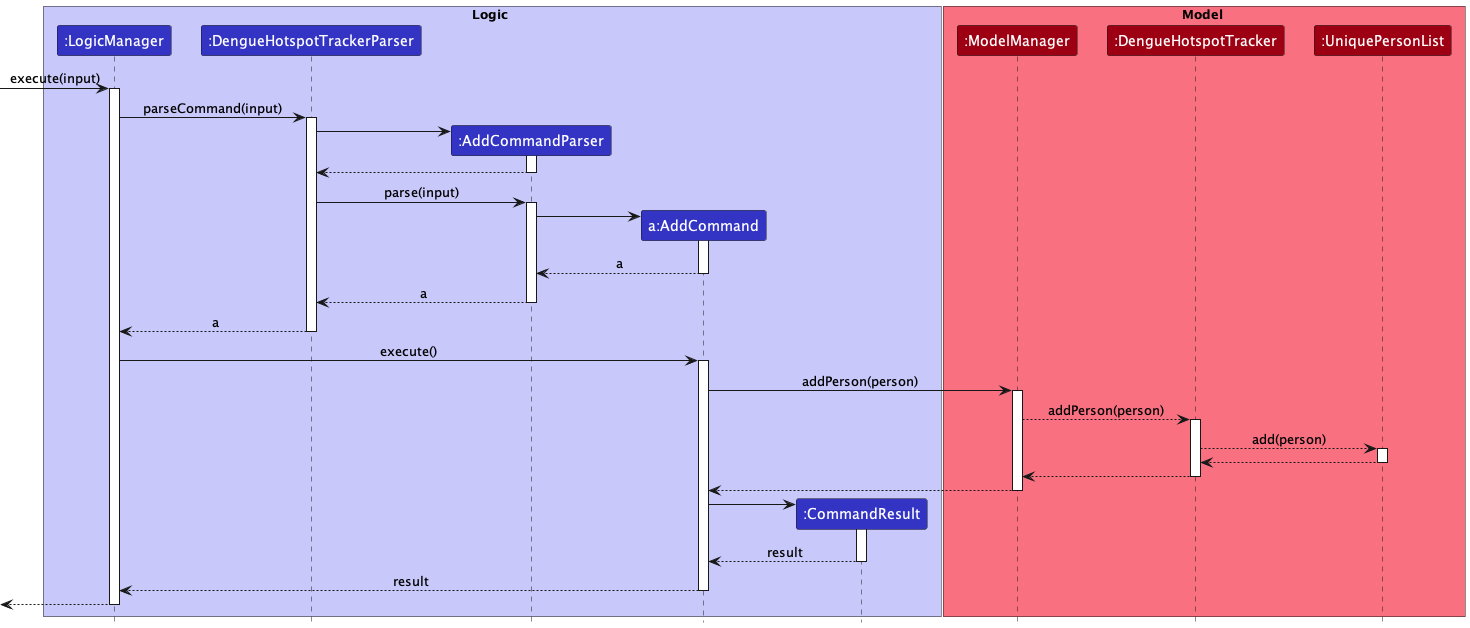

The diagram above was rendered by PlantUML. Its source (embedded in the PNG):
@startuml
!include style.puml
hide footbox

box Logic LOGIC_COLOR_T1
participant ":LogicManager" as LogicManager LOGIC_COLOR
participant ":DengueHotspotTrackerParser" as DengueHotspotTrackerParser LOGIC_COLOR
participant ":AddCommandParser" as AddCommandParser LOGIC_COLOR
participant "a:AddCommand" as AddCommand LOGIC_COLOR
participant ":CommandResult" as CommandResult LOGIC_COLOR
end box

box Model MODEL_COLOR_T1
participant ":ModelManager" as Model MODEL_COLOR
participant ":DengueHotspotTracker" as DengueHotspotTracker MODEL_COLOR
participant ":UniquePersonList" as UniquePersonList MODEL_COLOR

end box

[-> LogicManager : execute(input)
activate LogicManager

LogicManager -> DengueHotspotTrackerParser : parseCommand(input)
activate DengueHotspotTrackerParser

create AddCommandParser
DengueHotspotTrackerParser -> AddCommandParser
activate AddCommandParser

AddCommandParser --> DengueHotspotTrackerParser
deactivate AddCommandParser

DengueHotspotTrackerParser -> AddCommandParser : parse(input)
activate AddCommandParser

create AddCommand
AddCommandParser -> AddCommand
activate AddCommand

AddCommand --> AddCommandParser : a
deactivate AddCommand

AddCommandParser --> DengueHotspotTrackerParser : a
deactivate AddCommandParser

DengueHotspotTrackerParser --> LogicManager : a
deactivate DengueHotspotTrackerParser

LogicManager -> AddCommand : execute()
activate AddCommand

AddCommand -> Model : addPerson(person)
activate Model

Model --> DengueHotspotTracker: addPerson(person)
activate DengueHotspotTracker

DengueHotspotTracker --> UniquePersonList: add(person)
activate UniquePersonList

UniquePersonList --> DengueHotspotTracker
deactivate UniquePersonList

DengueHotspotTracker --> Model
deactivate DengueHotspotTracker

Model --> AddCommand
deactivate Model

create CommandResult
AddCommand -> CommandResult
activate CommandResult

CommandResult --> AddCommand : result
deactivate CommandResult

AddCommand --> LogicManager : result
deactivate AddCommand

LogicManager -->[
deactivate LogicManager

@enduml